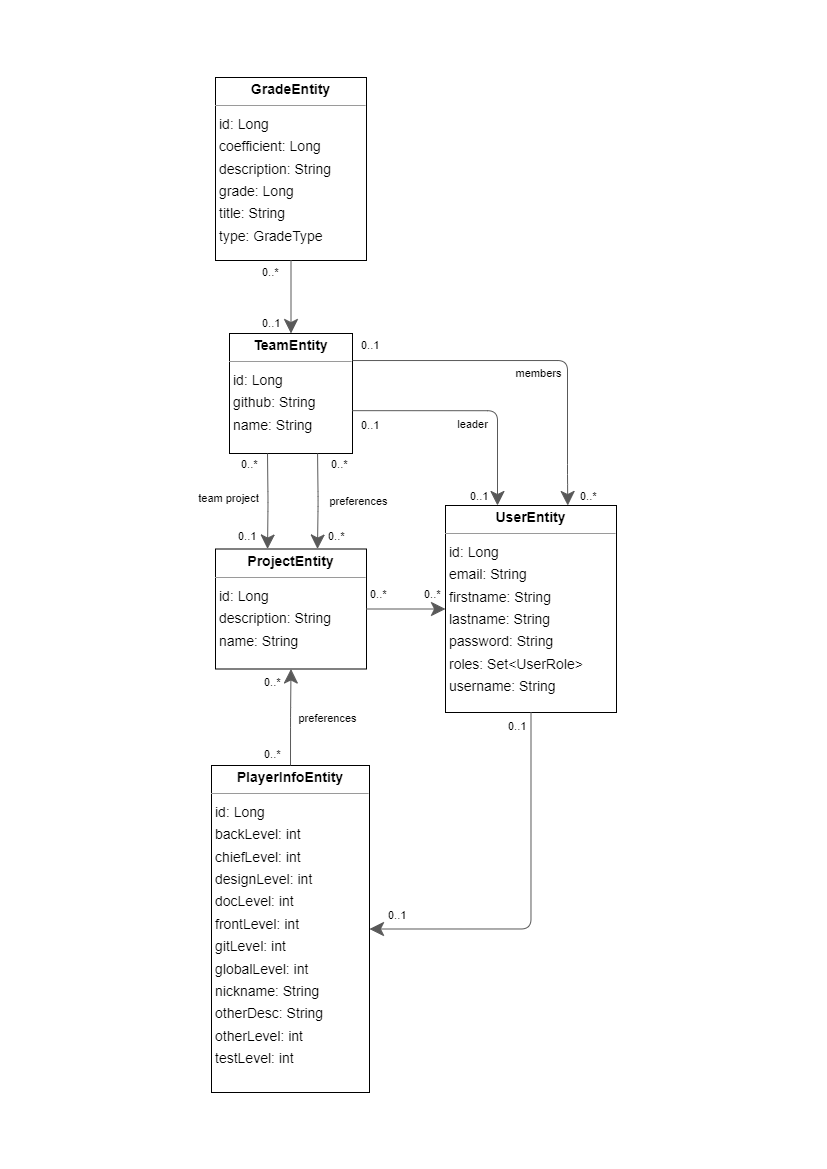

The diagram above was exported from draw.io. Its source (the exported page's mxGraphModel, read from the mxfile embedded in the PNG):
<mxGraphModel dx="1247" dy="1896" grid="1" gridSize="2" guides="1" tooltips="1" connect="1" arrows="1" fold="1" page="1" pageScale="1" pageWidth="827" pageHeight="1169" background="none" math="0" shadow="0">
  <root>
    <mxCell id="0" />
    <mxCell id="1" parent="0" />
    <mxCell id="EuVTCKPE9AfQzZ4XW-F--8" value="&lt;p style=&quot;margin:0px;margin-top:4px;text-align:center;&quot;&gt;&lt;b&gt;GradeEntity&lt;/b&gt;&lt;/p&gt;&lt;hr size=&quot;1&quot;/&gt;&lt;p style=&quot;margin:0 0 0 4px;line-height:1.6;&quot;&gt; id:  Long &lt;br/&gt; coefficient:  Long &lt;br/&gt; description:  String &lt;br/&gt; grade:  Long &lt;br/&gt; title:  String &lt;br/&gt; type:  GradeType &lt;/p&gt;" style="verticalAlign=top;align=left;overflow=fill;fontSize=14;fontFamily=Helvetica;html=1;rounded=0;shadow=0;comic=0;labelBackgroundColor=none;strokeWidth=1;" vertex="1" parent="1">
      <mxGeometry x="215" y="-1092" width="151" height="183" as="geometry" />
    </mxCell>
    <mxCell id="EuVTCKPE9AfQzZ4XW-F--9" value="&lt;p style=&quot;margin:0px;margin-top:4px;text-align:center;&quot;&gt;&lt;b&gt;PlayerInfoEntity&lt;/b&gt;&lt;/p&gt;&lt;hr size=&quot;1&quot;/&gt;&lt;p style=&quot;margin:0 0 0 4px;line-height:1.6;&quot;&gt; id:  Long &lt;br/&gt; backLevel:  int &lt;br/&gt; chiefLevel:  int &lt;br/&gt; designLevel:  int &lt;br/&gt; docLevel:  int &lt;br/&gt; frontLevel:  int &lt;br/&gt; gitLevel:  int &lt;br/&gt; globalLevel:  int &lt;br/&gt; nickname:  String &lt;br/&gt; otherDesc:  String &lt;br/&gt; otherLevel:  int &lt;br/&gt; testLevel:  int &lt;/p&gt;" style="verticalAlign=top;align=left;overflow=fill;fontSize=14;fontFamily=Helvetica;html=1;rounded=0;shadow=0;comic=0;labelBackgroundColor=none;strokeWidth=1;" vertex="1" parent="1">
      <mxGeometry x="211" y="-404" width="158" height="327" as="geometry" />
    </mxCell>
    <mxCell id="EuVTCKPE9AfQzZ4XW-F--10" value="&lt;p style=&quot;margin:0px;margin-top:4px;text-align:center;&quot;&gt;&lt;b&gt;ProjectEntity&lt;/b&gt;&lt;/p&gt;&lt;hr size=&quot;1&quot;/&gt;&lt;p style=&quot;margin:0 0 0 4px;line-height:1.6;&quot;&gt; id:  Long &lt;br/&gt; description:  String &lt;br/&gt; name:  String &lt;/p&gt;" style="verticalAlign=top;align=left;overflow=fill;fontSize=14;fontFamily=Helvetica;html=1;rounded=0;shadow=0;comic=0;labelBackgroundColor=none;strokeWidth=1;" vertex="1" parent="1">
      <mxGeometry x="215" y="-620.5" width="151" height="120" as="geometry" />
    </mxCell>
    <mxCell id="EuVTCKPE9AfQzZ4XW-F--11" value="&lt;p style=&quot;margin:0px;margin-top:4px;text-align:center;&quot;&gt;&lt;b&gt;TeamEntity&lt;/b&gt;&lt;/p&gt;&lt;hr size=&quot;1&quot;/&gt;&lt;p style=&quot;margin:0 0 0 4px;line-height:1.6;&quot;&gt; id:  Long &lt;br/&gt; github:  String &lt;br/&gt; name:  String &lt;/p&gt;" style="verticalAlign=top;align=left;overflow=fill;fontSize=14;fontFamily=Helvetica;html=1;rounded=0;shadow=0;comic=0;labelBackgroundColor=none;strokeWidth=1;" vertex="1" parent="1">
      <mxGeometry x="229" y="-836" width="123" height="120" as="geometry" />
    </mxCell>
    <mxCell id="EuVTCKPE9AfQzZ4XW-F--12" value="&lt;p style=&quot;margin:0px;margin-top:4px;text-align:center;&quot;&gt;&lt;b&gt;UserEntity&lt;/b&gt;&lt;/p&gt;&lt;hr size=&quot;1&quot;/&gt;&lt;p style=&quot;margin:0 0 0 4px;line-height:1.6;&quot;&gt; id:  Long &lt;br/&gt; email:  String &lt;br/&gt; firstname:  String &lt;br/&gt; lastname:  String &lt;br/&gt; password:  String &lt;br/&gt; roles:  Set&amp;lt;UserRole&amp;gt; &lt;br/&gt; username:  String &lt;/p&gt;" style="verticalAlign=top;align=left;overflow=fill;fontSize=14;fontFamily=Helvetica;html=1;rounded=0;shadow=0;comic=0;labelBackgroundColor=none;strokeWidth=1;" vertex="1" parent="1">
      <mxGeometry x="445" y="-664" width="171" height="207" as="geometry" />
    </mxCell>
    <mxCell id="EuVTCKPE9AfQzZ4XW-F--13" value="" style="html=1;rounded=1;edgeStyle=orthogonalEdgeStyle;dashed=0;startArrow=none;endArrow=classic;endSize=12;strokeColor=#595959;exitX=0.500;exitY=1.000;exitDx=0;exitDy=0;entryX=0.500;entryY=0.000;entryDx=0;entryDy=0;" edge="1" parent="1" source="EuVTCKPE9AfQzZ4XW-F--8" target="EuVTCKPE9AfQzZ4XW-F--11">
      <mxGeometry width="50" height="50" relative="1" as="geometry">
        <Array as="points" />
      </mxGeometry>
    </mxCell>
    <mxCell id="EuVTCKPE9AfQzZ4XW-F--14" value="0..*" style="edgeLabel;resizable=0;html=1;align=left;verticalAlign=top;strokeColor=default;" vertex="1" connectable="0" parent="EuVTCKPE9AfQzZ4XW-F--13">
      <mxGeometry x="260" y="-910" as="geometry" />
    </mxCell>
    <mxCell id="EuVTCKPE9AfQzZ4XW-F--15" value="0..1" style="edgeLabel;resizable=0;html=1;align=left;verticalAlign=top;strokeColor=default;" vertex="1" connectable="0" parent="EuVTCKPE9AfQzZ4XW-F--13">
      <mxGeometry x="260" y="-859" as="geometry" />
    </mxCell>
    <mxCell id="EuVTCKPE9AfQzZ4XW-F--16" value="" style="html=1;rounded=1;edgeStyle=orthogonalEdgeStyle;dashed=0;startArrow=none;endArrow=classic;endSize=12;strokeColor=#595959;exitX=0.500;exitY=0.000;exitDx=0;exitDy=0;entryX=0.500;entryY=1.000;entryDx=0;entryDy=0;" edge="1" parent="1" source="EuVTCKPE9AfQzZ4XW-F--9" target="EuVTCKPE9AfQzZ4XW-F--10">
      <mxGeometry width="50" height="50" relative="1" as="geometry">
        <Array as="points" />
      </mxGeometry>
    </mxCell>
    <mxCell id="EuVTCKPE9AfQzZ4XW-F--17" value="0..*" style="edgeLabel;resizable=0;html=1;align=left;verticalAlign=top;strokeColor=default;" vertex="1" connectable="0" parent="EuVTCKPE9AfQzZ4XW-F--16">
      <mxGeometry x="262" y="-428" as="geometry" />
    </mxCell>
    <mxCell id="EuVTCKPE9AfQzZ4XW-F--18" value="0..*" style="edgeLabel;resizable=0;html=1;align=left;verticalAlign=top;strokeColor=default;" vertex="1" connectable="0" parent="EuVTCKPE9AfQzZ4XW-F--16">
      <mxGeometry x="262" y="-500" as="geometry" />
    </mxCell>
    <mxCell id="EuVTCKPE9AfQzZ4XW-F--19" value="preferences" style="edgeLabel;html=1;align=center;verticalAlign=middle;resizable=0;points=[];" vertex="1" connectable="0" parent="EuVTCKPE9AfQzZ4XW-F--16">
      <mxGeometry x="-0.0146" y="1" relative="1" as="geometry">
        <mxPoint x="38" as="offset" />
      </mxGeometry>
    </mxCell>
    <mxCell id="EuVTCKPE9AfQzZ4XW-F--20" value="" style="html=1;rounded=1;edgeStyle=orthogonalEdgeStyle;dashed=0;startArrow=none;endArrow=classic;endSize=12;strokeColor=#595959;exitX=1.000;exitY=0.500;exitDx=0;exitDy=0;entryX=0.000;entryY=0.500;entryDx=0;entryDy=0;" edge="1" parent="1" source="EuVTCKPE9AfQzZ4XW-F--10" target="EuVTCKPE9AfQzZ4XW-F--12">
      <mxGeometry width="50" height="50" relative="1" as="geometry">
        <Array as="points" />
      </mxGeometry>
    </mxCell>
    <mxCell id="EuVTCKPE9AfQzZ4XW-F--21" value="0..*" style="edgeLabel;resizable=0;html=1;align=left;verticalAlign=top;strokeColor=default;" vertex="1" connectable="0" parent="EuVTCKPE9AfQzZ4XW-F--20">
      <mxGeometry x="368" y="-588" as="geometry" />
    </mxCell>
    <mxCell id="EuVTCKPE9AfQzZ4XW-F--22" value="0..*" style="edgeLabel;resizable=0;html=1;align=left;verticalAlign=top;strokeColor=default;direction=south;" vertex="1" connectable="0" parent="EuVTCKPE9AfQzZ4XW-F--20">
      <mxGeometry x="422" y="-588" as="geometry" />
    </mxCell>
    <mxCell id="EuVTCKPE9AfQzZ4XW-F--23" value="" style="html=1;rounded=1;edgeStyle=orthogonalEdgeStyle;dashed=0;startArrow=none;endArrow=classic;endSize=12;strokeColor=#595959;exitX=0.541;exitY=1.000;exitDx=0;exitDy=0;entryX=0.533;entryY=0.000;entryDx=0;entryDy=0;" edge="1" parent="1">
      <mxGeometry width="50" height="50" relative="1" as="geometry">
        <Array as="points" />
        <mxPoint x="317.063" y="-716" as="sourcePoint" />
        <mxPoint x="317.00299999999993" y="-620.5" as="targetPoint" />
      </mxGeometry>
    </mxCell>
    <mxCell id="EuVTCKPE9AfQzZ4XW-F--24" value="0..*" style="edgeLabel;resizable=0;html=1;align=left;verticalAlign=top;strokeColor=default;" vertex="1" connectable="0" parent="EuVTCKPE9AfQzZ4XW-F--23">
      <mxGeometry x="329" y="-718" as="geometry" />
    </mxCell>
    <mxCell id="EuVTCKPE9AfQzZ4XW-F--25" value="0..*" style="edgeLabel;resizable=0;html=1;align=left;verticalAlign=top;strokeColor=default;" vertex="1" connectable="0" parent="EuVTCKPE9AfQzZ4XW-F--23">
      <mxGeometry x="326" y="-646" as="geometry" />
    </mxCell>
    <mxCell id="EuVTCKPE9AfQzZ4XW-F--26" value="preferences" style="edgeLabel;html=1;align=center;verticalAlign=middle;resizable=0;points=[];" vertex="1" connectable="0" parent="EuVTCKPE9AfQzZ4XW-F--23">
      <mxGeometry x="0.0309" y="1" relative="1" as="geometry">
        <mxPoint x="39" y="-2" as="offset" />
      </mxGeometry>
    </mxCell>
    <mxCell id="EuVTCKPE9AfQzZ4XW-F--27" value="" style="html=1;rounded=1;edgeStyle=orthogonalEdgeStyle;dashed=0;startArrow=none;endArrow=classic;endSize=12;strokeColor=#595959;exitX=0.459;exitY=1.000;exitDx=0;exitDy=0;entryX=0.467;entryY=0.000;entryDx=0;entryDy=0;" edge="1" parent="1">
      <mxGeometry width="50" height="50" relative="1" as="geometry">
        <Array as="points" />
        <mxPoint x="266.9969999999999" y="-716" as="sourcePoint" />
        <mxPoint x="267.05699999999996" y="-620.5" as="targetPoint" />
      </mxGeometry>
    </mxCell>
    <mxCell id="EuVTCKPE9AfQzZ4XW-F--28" value="0..*" style="edgeLabel;resizable=0;html=1;align=left;verticalAlign=top;strokeColor=default;" vertex="1" connectable="0" parent="EuVTCKPE9AfQzZ4XW-F--27">
      <mxGeometry x="239" y="-718" as="geometry" />
    </mxCell>
    <mxCell id="EuVTCKPE9AfQzZ4XW-F--29" value="0..1" style="edgeLabel;resizable=0;html=1;align=left;verticalAlign=top;strokeColor=default;" vertex="1" connectable="0" parent="EuVTCKPE9AfQzZ4XW-F--27">
      <mxGeometry x="236" y="-646" as="geometry" />
    </mxCell>
    <mxCell id="EuVTCKPE9AfQzZ4XW-F--30" value="team project" style="edgeLabel;html=1;align=center;verticalAlign=middle;resizable=0;points=[];" vertex="1" connectable="0" parent="EuVTCKPE9AfQzZ4XW-F--27">
      <mxGeometry x="-0.0743" y="1" relative="1" as="geometry">
        <mxPoint x="-41" as="offset" />
      </mxGeometry>
    </mxCell>
    <mxCell id="EuVTCKPE9AfQzZ4XW-F--31" value="" style="html=1;rounded=1;edgeStyle=orthogonalEdgeStyle;dashed=0;startArrow=none;endArrow=classic;endSize=12;strokeColor=#595959;exitX=0.999;exitY=0.643;exitDx=0;exitDy=0;exitPerimeter=0;" edge="1" parent="1" source="EuVTCKPE9AfQzZ4XW-F--11" target="EuVTCKPE9AfQzZ4XW-F--12">
      <mxGeometry width="50" height="50" relative="1" as="geometry">
        <Array as="points">
          <mxPoint x="497" y="-759" />
        </Array>
        <mxPoint x="357" y="-759" as="sourcePoint" />
      </mxGeometry>
    </mxCell>
    <mxCell id="EuVTCKPE9AfQzZ4XW-F--32" value="0..1" style="edgeLabel;resizable=0;html=1;align=left;verticalAlign=top;strokeColor=default;" vertex="1" connectable="0" parent="EuVTCKPE9AfQzZ4XW-F--31">
      <mxGeometry x="359" y="-757" as="geometry" />
    </mxCell>
    <mxCell id="EuVTCKPE9AfQzZ4XW-F--33" value="0..1" style="edgeLabel;resizable=0;html=1;align=left;verticalAlign=top;strokeColor=default;" vertex="1" connectable="0" parent="EuVTCKPE9AfQzZ4XW-F--31">
      <mxGeometry x="468" y="-686" as="geometry" />
    </mxCell>
    <mxCell id="EuVTCKPE9AfQzZ4XW-F--34" value="leader" style="edgeLabel;html=1;align=center;verticalAlign=middle;resizable=0;points=[];" vertex="1" connectable="0" parent="EuVTCKPE9AfQzZ4XW-F--31">
      <mxGeometry x="-0.136" relative="1" as="geometry">
        <mxPoint x="16" y="13" as="offset" />
      </mxGeometry>
    </mxCell>
    <mxCell id="EuVTCKPE9AfQzZ4XW-F--35" value="" style="html=1;rounded=1;edgeStyle=orthogonalEdgeStyle;dashed=0;startArrow=none;endArrow=classic;endSize=12;strokeColor=#595959;exitX=0.996;exitY=0.482;exitDx=0;exitDy=0;exitPerimeter=0;entryX=0.715;entryY=0;entryDx=0;entryDy=0;entryPerimeter=0;" edge="1" parent="1" target="EuVTCKPE9AfQzZ4XW-F--12">
      <mxGeometry width="50" height="50" relative="1" as="geometry">
        <Array as="points">
          <mxPoint x="567" y="-809" />
          <mxPoint x="567" y="-695" />
          <mxPoint x="567" y="-695" />
        </Array>
        <mxPoint x="351.99799999999993" y="-808.9599999999999" as="sourcePoint" />
        <mxPoint x="567" y="-669" as="targetPoint" />
      </mxGeometry>
    </mxCell>
    <mxCell id="EuVTCKPE9AfQzZ4XW-F--36" value="0..1" style="edgeLabel;resizable=0;html=1;align=left;verticalAlign=top;strokeColor=default;" vertex="1" connectable="0" parent="EuVTCKPE9AfQzZ4XW-F--35">
      <mxGeometry x="359" y="-837" as="geometry" />
    </mxCell>
    <mxCell id="EuVTCKPE9AfQzZ4XW-F--37" value="0..*" style="edgeLabel;resizable=0;html=1;align=left;verticalAlign=top;strokeColor=default;" vertex="1" connectable="0" parent="EuVTCKPE9AfQzZ4XW-F--35">
      <mxGeometry x="578" y="-686" as="geometry" />
    </mxCell>
    <mxCell id="EuVTCKPE9AfQzZ4XW-F--38" value="members" style="edgeLabel;html=1;align=center;verticalAlign=middle;resizable=0;points=[];" vertex="1" connectable="0" parent="EuVTCKPE9AfQzZ4XW-F--35">
      <mxGeometry x="0.0085" y="-2" relative="1" as="geometry">
        <mxPoint x="4" y="11" as="offset" />
      </mxGeometry>
    </mxCell>
    <mxCell id="EuVTCKPE9AfQzZ4XW-F--39" value="" style="html=1;rounded=1;edgeStyle=orthogonalEdgeStyle;dashed=0;startArrow=none;endArrow=classic;endSize=12;strokeColor=#595959;exitX=0.500;exitY=1.000;exitDx=0;exitDy=0;entryX=1.000;entryY=0.500;entryDx=0;entryDy=0;" edge="1" parent="1" source="EuVTCKPE9AfQzZ4XW-F--12" target="EuVTCKPE9AfQzZ4XW-F--9">
      <mxGeometry width="50" height="50" relative="1" as="geometry">
        <Array as="points">
          <mxPoint x="530" y="-241" />
        </Array>
      </mxGeometry>
    </mxCell>
    <mxCell id="EuVTCKPE9AfQzZ4XW-F--40" value="0..1" style="edgeLabel;resizable=0;html=1;align=left;verticalAlign=top;strokeColor=default;" vertex="1" connectable="0" parent="EuVTCKPE9AfQzZ4XW-F--39">
      <mxGeometry x="506" y="-456" as="geometry" />
    </mxCell>
    <mxCell id="EuVTCKPE9AfQzZ4XW-F--41" value="0..1" style="edgeLabel;resizable=0;html=1;align=left;verticalAlign=top;strokeColor=default;" vertex="1" connectable="0" parent="EuVTCKPE9AfQzZ4XW-F--39">
      <mxGeometry x="386" y="-267" as="geometry" />
    </mxCell>
  </root>
</mxGraphModel>